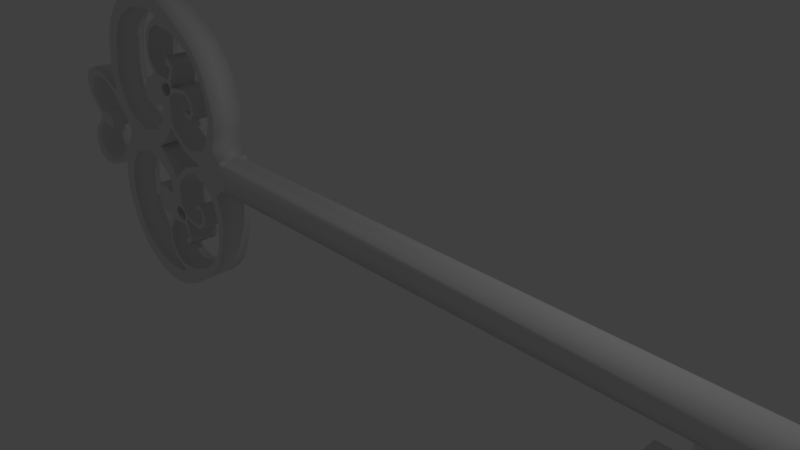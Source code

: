 # Source: ornate_key.blend  (saved by Blender 2.78.0; exported with 4.5.12 LTS)
import bpy
from mathutils import Matrix  # noqa: F401  (used for matrix-valued properties, if any)

bpy.ops.wm.read_factory_settings(use_empty=True)
scene = bpy.context.scene
scene.name = 'Scene'

# ---- collections
col_collection_1 = bpy.data.collections.new('Collection 1'); scene.collection.children.link(col_collection_1)

# ---- world
world_world = bpy.data.worlds.new('World'); scene.world = world_world
world_world.color = (0.05088, 0.05088, 0.05088)
world_world.use_sun_shadow = False
world_world.sun_shadow_jitter_overblur = 0.0
world_world.cycles.sampling_method = 'MANUAL'

# ---- cameras
cam_camera = bpy.data.cameras.new('Camera')
cam_camera.clip_end = 100.0
cam_camera.lens = 35.0
cam_camera.sensor_width = 32.0
cam_camera.sensor_height = 18.0
cam_camera.ortho_scale = 7.314
cam_camera.dof.focus_distance = 0.0
cam_camera.dof.aperture_fstop = 128.0

# ---- lights
light_lamp = bpy.data.lights.new('Lamp', 'POINT')
light_lamp.transmission_factor = 0.0
light_lamp.cutoff_distance = 30.0
light_lamp.energy = 100.0
light_lamp.shadow_buffer_clip_start = 1.001
light_lamp.shadow_soft_size = 0.1
light_lamp.shadow_maximum_resolution = 0.006
light_lamp.use_absolute_resolution = True

# ---- meshes
me_circle_002 = bpy.data.meshes.new('Circle.002')
me_circle_002.from_pydata([(16.28, -0.3184, -0.2613), (16.43, 0.401, -0.2114), (16.53, 0.1787, -0.3421), (16.53, -0.09613, -0.3421), (16.43, -0.3184, -0.2114), (16.53, 0.401, -0.08076), (16.68, 0.1787, -0.1307), (16.68, -0.09613, -0.1307), (16.53, -0.3184, -0.08076), (16.53, 0.401, 0.08076), (16.68, 0.1787, 0.1307), (16.68, -0.09613, 0.1307), (16.53, -0.3184, 0.08076), (16.43, 0.401, 0.2114), (16.53, 0.1787, 0.3421), (16.53, -0.09613, 0.3421), (16.43, -0.3184, 0.2114), (16.28, 0.401, 0.2613), (16.28, 0.1787, 0.4229), (16.28, -0.09613, 0.4229), (16.28, -0.3184, 0.2613), (16.28, 0.4859, 5.462e-08), (16.12, 0.401, 0.2114), (16.03, 0.1787, 0.3421), (16.03, -0.09613, 0.3421), (16.12, -0.3184, 0.2114), (16.03, 0.401, 0.08076), (15.95, 0.2781, 0.2095), (15.95, -0.1625, 0.2095), (16.03, -0.3184, 0.08076), (16.03, 0.401, -0.08076), (15.95, 0.2781, -0.2095), (15.95, -0.1625, -0.2095), (16.03, -0.3184, -0.08076), (16.28, -0.4034, 6.205e-08), (16.12, 0.401, -0.2114), (16.03, 0.1787, -0.3421), (16.03, -0.09613, -0.3421), (16.12, -0.3184, -0.2114), (16.28, 0.401, -0.2613), (16.28, 0.1787, -0.4229), (16.28, -0.09613, -0.4229), (15.52, 0.06098, -0.3376), (4.114, 0.05507, -0.3049), (15.52, -0.1215, -0.284), (4.114, -0.2175, -0.3049), (15.52, -0.2461, -0.1402), (15.52, -0.2732, 0.04804), (4.114, -0.2175, 0.2717), (15.52, -0.1942, 0.2211), (15.52, -0.03413, 0.3239), (4.114, 0.05507, 0.2717), (15.52, 0.1561, 0.3239), (4.114, 0.3277, 0.2717), (15.52, 0.3161, 0.2211), (15.52, 0.3951, 0.04804), (15.52, 0.3681, -0.1402), (4.114, 0.3277, -0.3049), (15.52, 0.2435, -0.284), (15.62, 0.06098, -0.3706), (15.62, -0.1394, -0.3118), (15.62, -0.2761, -0.1539), (15.62, -0.3058, 0.05274), (15.62, -0.2191, 0.2427), (15.62, -0.04343, 0.3556), (15.62, 0.1654, 0.3556), (15.62, 0.341, 0.2427), (15.62, 0.4278, 0.05274), (15.62, 0.3981, -0.1539), (15.62, 0.2613, -0.3118), (15.68, 0.06098, -0.248), (15.68, -0.07312, -0.2087), (15.68, -0.1646, -0.103), (15.68, -0.1845, 0.0353), (15.68, -0.1265, 0.1624), (15.68, -0.008901, 0.238), (15.68, 0.1309, 0.238), (15.68, 0.2484, 0.1624), (15.68, 0.3065, 0.0353), (15.68, 0.2866, -0.103), (15.68, 0.1951, -0.2087), (4.183, 0.005185, -0.2767), (4.183, -0.241, -0.2764), (4.178, -0.239, -0.08258), (4.183, -0.2424, 0.04294), (4.183, -0.2414, 0.2451), (4.183, 0.004649, 0.2457), (4.183, 0.2509, 0.2457), (4.183, 0.2909, 0.1995), (4.183, 0.3624, 0.04294), (4.183, 0.3379, -0.1275), (4.183, 0.2514, -0.2764)], [], [(34, 0, 4), (41, 40, 2, 3), (39, 21, 1), (0, 41, 3, 4), (40, 39, 1, 2), (2, 1, 5, 6), (34, 4, 8), (3, 2, 6, 7), (1, 21, 5), (4, 3, 7, 8), (6, 5, 9, 10), (34, 8, 12), (7, 6, 10, 11), (5, 21, 9), (8, 7, 11, 12), (10, 9, 13, 14), (34, 12, 16), (11, 10, 14, 15), (9, 21, 13), (12, 11, 15, 16), (14, 13, 17, 18), (34, 16, 20), (15, 14, 18, 19), (13, 21, 17), (16, 15, 19, 20), (18, 17, 22, 23), (34, 20, 25), (19, 18, 23, 24), (17, 21, 22), (20, 19, 24, 25), (23, 22, 26, 27), (34, 25, 29), (24, 23, 27, 28), (22, 21, 26), (25, 24, 28, 29), (27, 26, 30, 31), (34, 29, 33), (26, 21, 30), (29, 28, 32, 33), (31, 30, 35, 36), (34, 33, 38), (32, 31, 36, 37), (30, 21, 35), (33, 32, 37, 38), (36, 35, 39, 40), (34, 38, 0), (37, 36, 40, 41), (35, 21, 39), (38, 37, 41, 0), (81, 82, 45, 43), (82, 83, 45), (83, 84, 48, 45), (84, 85, 48), (85, 86, 51, 48), (86, 87, 53, 51), (87, 88, 53), (88, 89, 53), (89, 90, 57, 53), (90, 91, 57), (91, 81, 43, 57), (44, 60, 61, 46), (64, 75, 76, 65), (56, 68, 69, 58), (55, 67, 68, 56), (54, 66, 67, 55), (52, 65, 66, 54), (50, 64, 65, 52), (49, 63, 64, 50), (47, 62, 63, 49), (42, 59, 60, 44), (46, 61, 62, 47), (58, 69, 59, 42), (70, 32, 71), (61, 72, 73, 62), (68, 79, 80, 69), (65, 76, 77, 66), (62, 73, 74, 63), (69, 80, 70, 59), (59, 70, 71, 60), (66, 77, 78, 67), (63, 74, 75, 64), (60, 71, 72, 61), (67, 78, 79, 68), (32, 28, 27, 31), (77, 27, 78), (74, 28, 75), (71, 32, 72), (78, 27, 31, 79), (75, 28, 27, 76), (72, 32, 28, 73), (79, 31, 80), (76, 27, 77), (73, 28, 74), (80, 31, 32, 70), (58, 42, 81, 91), (56, 58, 91, 90), (55, 56, 90, 89), (54, 55, 89, 88), (52, 54, 88, 87), (50, 52, 87, 86), (49, 50, 86, 85), (47, 49, 85, 84), (46, 47, 84, 83), (44, 46, 83, 82), (42, 44, 82, 81)])
me_circle_002.polygons.foreach_set('use_smooth', [1, 1, 1, 1, 1, 1, 1, 1, 1, 1, 1, 1, 1, 1, 1, 1, 1, 1, 1, 1, 1, 1, 1, 1, 1, 1, 1, 1, 1, 1, 1, 1, 1, 1, 1, 1, 1, 1, 1, 1, 1, 1, 1, 1, 1, 1, 1, 1, 1, 0, 0, 1, 0, 0, 0, 0, 0, 1, 0, 0, 0, 0, 0, 1, 0, 0, 0, 0, 0, 0, 1, 0, 1, 1, 0, 0, 0, 0, 0, 0, 0, 0, 1, 1, 1, 1, 1, 1, 1, 1, 1, 1, 1, 1, 1, 1, 1, 1, 1, 1, 1, 1, 1, 1, 1])
me_circle_002.use_remesh_preserve_volume = False
me_circle_002.use_remesh_preserve_attributes = False
me_circle_002.use_mirror_vertex_groups = False
me_circle_002.update()
me_plane = bpy.data.meshes.new('Plane')
me_plane.from_pydata([(-1.003, -0.7096, -0.1066), (0.9967, -0.7096, -0.1066), (0.9967, 0.3612, -0.1066), (-1.003, 0.3679, -0.1066), (-1.003, 0.006677, -0.1066), (0.9967, 0.006677, -0.1066), (-0.003338, 1.29, -0.1066), (-1.003, -0.4766, -0.1066), (0.3294, -0.7096, -0.1066), (0.9967, 0.7904, -0.1066), (-0.5033, 1.29, -0.1066), (-1.003, 0.7904, -0.1066), (-0.2893, -0.7096, -0.1066), (0.9967, -0.4766, -0.1066), (0.4967, 1.29, -0.1066), (-0.003338, 0.7904, -0.1066), (-0.3123, 0.006677, -0.1066), (0.3523, 0.006677, -0.1066), (0.3294, -0.4766, -0.1066), (-0.2893, -0.4766, -0.1066), (-0.5033, 0.7904, -0.1066), (0.4967, 0.7904, -0.1066), (0.3322, 0.3631, -0.1066), (-0.3205, 0.3659, -0.1066), (-0.003338, 0.6666, -0.1066), (0.3261, 0.6683, -0.1066), (-0.3048, 0.665, -0.1066), (-0.3144, 0.1007, -0.1066), (-0.5356, 0.3665, -0.1066), (-0.465, 0.1108, -0.1066), (-0.5452, 0.241, -0.1066), (0.5697, 0.3624, -0.1066), (0.3464, 0.111, -0.1066), (0.5431, 0.09746, -0.1066), (0.5899, 0.2443, -0.1066), (-0.7388, -0.7096, -0.1066), (-0.7388, 0.006677, -0.1066), (-0.7388, -0.4766, -0.1066), (0.7868, -0.7096, -0.1066), (0.7847, -0.4766, -0.1066), (0.7801, 0.006677, -0.1066), (-1.003, -0.7096, 0.1129), (0.9967, -0.7096, 0.1129), (0.9967, 0.3612, 0.1129), (-1.003, 0.3679, 0.1129), (-1.003, 0.006677, 0.1129), (0.9967, 0.006677, 0.1129), (-0.003338, 1.29, 0.1129), (-1.003, -0.4766, 0.1129), (0.3294, -0.7096, 0.1129), (0.9967, 0.7904, 0.1129), (-0.5033, 1.29, 0.1129), (-1.003, 0.7904, 0.1129), (-0.2893, -0.7096, 0.1129), (0.9967, -0.4766, 0.1129), (0.4967, 1.29, 0.1129), (-0.003338, 0.7904, 0.1129), (-0.3123, 0.006677, 0.1129), (0.3523, 0.006677, 0.1129), (0.3294, -0.4766, 0.1129), (-0.2893, -0.4766, 0.1129), (-0.5033, 0.7904, 0.1129), (0.4967, 0.7904, 0.1129), (0.3322, 0.3631, 0.1129), (-0.3205, 0.3659, 0.1129), (-0.003338, 0.6666, 0.1129), (0.3261, 0.6683, 0.1129), (-0.3048, 0.665, 0.1129), (-0.3144, 0.1007, 0.1129), (-0.5356, 0.3665, 0.1129), (-0.465, 0.1108, 0.1129), (-0.5452, 0.241, 0.1129), (0.5697, 0.3624, 0.1129), (0.3464, 0.111, 0.1129), (0.5431, 0.09746, 0.1129), (0.5899, 0.2443, 0.1129), (-0.7388, -0.7096, 0.1129), (-0.7388, 0.006677, 0.1129), (-0.7388, -0.4766, 0.1129), (0.7868, -0.7096, 0.1129), (0.7847, -0.4766, 0.1129), (0.7801, 0.006677, 0.1129)], [], [(20, 10, 6, 15), (8, 18, 39, 38), (7, 4, 36, 37), (0, 7, 37, 35), (4, 3, 28, 30, 36), (15, 6, 14, 21), (17, 32, 33, 34, 40), (3, 11, 20, 28), (22, 21, 31), (24, 15, 21, 22, 25), (26, 23, 20, 15, 24), (20, 23, 28), (21, 9, 2, 31), (30, 29, 27, 16, 36), (37, 19, 12, 35), (39, 13, 1, 38), (40, 5, 13, 39), (34, 31, 2, 5, 40), (61, 56, 47, 51), (49, 79, 80, 59), (48, 78, 77, 45), (41, 76, 78, 48), (45, 77, 71, 69, 44), (56, 62, 55, 47), (58, 81, 75, 74, 73), (44, 69, 61, 52), (63, 72, 62), (65, 66, 63, 62, 56), (67, 65, 56, 61, 64), (61, 69, 64), (62, 72, 43, 50), (71, 77, 57, 68, 70), (78, 76, 53, 60), (80, 79, 42, 54), (81, 80, 54, 46), (75, 81, 46, 43, 72), (36, 16, 57, 77), (4, 7, 48, 45), (16, 27, 68, 57), (19, 37, 78, 60), (2, 9, 50, 43), (20, 11, 52, 61), (6, 10, 51, 47), (37, 36, 77, 78), (5, 2, 43, 46), (27, 29, 70, 68), (21, 14, 55, 62), (35, 12, 53, 76), (29, 30, 71, 70), (8, 38, 79, 49), (1, 13, 54, 42), (30, 28, 69, 71), (11, 3, 44, 52), (22, 31, 72, 63), (7, 0, 41, 48), (9, 21, 62, 50), (32, 17, 58, 73), (38, 1, 42, 79), (28, 23, 64, 69), (17, 40, 81, 58), (3, 4, 45, 44), (40, 39, 80, 81), (18, 8, 49, 59), (33, 32, 73, 74), (13, 5, 46, 54), (24, 25, 66, 65), (39, 18, 59, 80), (34, 33, 74, 75), (14, 6, 47, 55), (25, 22, 63, 66), (12, 19, 60, 53), (31, 34, 75, 72), (23, 26, 67, 64), (0, 35, 76, 41), (26, 24, 65, 67), (10, 20, 61, 51)])
me_plane.use_remesh_preserve_volume = False
me_plane.use_remesh_preserve_attributes = False
me_plane.use_mirror_vertex_groups = False
me_plane.update()
me_circle_003 = bpy.data.meshes.new('Circle.003')
me_circle_003.from_pydata([(4.114, 0.05507, -0.3049), (4.114, -0.2175, -0.3049), (4.114, -0.2175, 0.2717), (4.114, 0.05507, 0.2717), (4.114, 0.3277, 0.2717), (4.114, 0.3277, -0.3049), (-0.3277, 0.05507, -0.3049), (-0.4472, -0.07971, -0.3049), (-0.6969, -0.3273, -0.3049), (-0.7726, -0.5945, -0.3049), (-0.6605, -0.8738, -0.3049), (-0.3878, -0.9801, -0.3049), (-0.1918, -0.9744, -0.3049), (-0.0007366, -0.9305, -0.3049), (0.1781, -0.8502, -0.3049), (0.3378, -0.7593, -0.3049), (0.5183, -0.7209, -0.3049), (0.4577, -1.027, -0.3049), (0.745, -0.4719, -0.3049), (0.9385, -0.2362, -0.3049), (1.102, 0.05507, -0.3049), (2.039, 0.05507, -0.3049), (1.681, 0.05507, -0.3049), (1.389, 0.05507, -0.3049), (0.4675, -1.337, -0.3049), (0.5144, -1.64, -0.3049), (0.6029, -1.932, -0.3049), (0.7467, -2.201, -0.3049), (0.9401, -2.437, -0.3049), (1.176, -2.63, -0.3049), (1.445, -2.774, -0.3049), (1.737, -2.862, -0.3049), (2.119, -2.886, -0.3049), (2.474, -2.805, -0.3049), (2.85, -2.625, -0.3049), (3.308, -2.33, -0.3049), (3.545, -2.138, -0.3049), (3.741, -1.904, -0.3049), (3.887, -1.636, -0.3049), (3.978, -1.345, -0.3049), (4.06, -1.045, -0.3049), (4.042, -0.7153, -0.3049), (3.926, -0.3773, -0.3049), (3.445, 0.05507, -0.3049), (3.201, -0.03402, -0.3049), (2.936, -0.1191, -0.3049), (2.657, -0.3412, -0.3049), (2.567, -0.4547, -0.3049), (2.435, -0.294, -0.3049), (2.185, -0.01984, -0.3049), (0.7979, -0.7421, -0.3049), (0.727, -1.04, -0.3049), (0.7412, -1.333, -0.3049), (0.7979, -1.626, -0.3049), (0.8735, -1.891, -0.3049), (0.9964, -2.099, -0.3049), (1.162, -2.269, -0.3049), (1.341, -2.406, -0.3049), (1.616, -2.514, -0.3049), (1.838, -2.566, -0.3049), (2.069, -2.576, -0.3049), (2.336, -2.558, -0.3049), (2.455, -2.489, -0.3049), (2.121, -2.278, -0.3049), (1.998, -1.985, -0.3049), (2.008, -1.65, -0.3049), (2.164, -1.399, -0.3049), (1.842, -1.248, -0.3049), (1.748, -0.9642, -0.3049), (1.819, -0.7846, -0.3049), (2.065, -0.7752, -0.3049), (2.339, -0.8366, -0.3049), (2.282, -0.5058, -0.3049), (1.956, -0.26, -0.3049), (1.568, -0.1702, -0.3049), (1.096, -0.3309, -0.3049), (0.9491, -0.468, -0.3049), (2.086, -1.689, -0.3049), (2.268, -1.426, -0.3049), (2.496, -1.402, -0.3049), (2.665, -1.394, -0.3049), (2.776, -1.63, -0.3049), (2.622, -1.67, -0.3049), (2.705, -1.839, -0.3049), (2.862, -1.658, -0.3049), (2.748, -1.366, -0.3049), (2.748, -1.256, -0.3049), (3.197, -1.315, -0.3049), (3.394, -1.162, -0.3049), (3.435, -0.9571, -0.3049), (3.293, -0.7688, -0.3049), (3.134, -0.8505, -0.3049), (3.154, -0.9253, -0.3049), (3.276, -0.8623, -0.3049), (3.348, -0.9597, -0.3049), (3.318, -1.129, -0.3049), (3.162, -1.236, -0.3049), (2.776, -1.177, -0.3049), (2.618, -1.0, -0.3049), (2.606, -0.6024, -0.3049), (2.74, -0.4133, -0.3049), (2.984, -0.2243, -0.3049), (3.225, -0.177, -0.3049), (3.595, -0.2873, -0.3049), (3.764, -0.5236, -0.3049), (3.874, -0.8269, -0.3049), (3.898, -1.04, -0.3049), (3.855, -1.327, -0.3049), (3.76, -1.615, -0.3049), (3.615, -1.831, -0.3049), (3.437, -2.016, -0.3049), (3.185, -2.166, -0.3049), (2.839, -2.308, -0.3049), (2.445, -2.347, -0.3049), (2.22, -2.221, -0.3049), (2.098, -1.969, -0.3049), (0.9368, 0.05507, -0.3049), (0.1711, 0.05507, -0.3049), (0.7809, -0.1805, -0.3049), (0.5635, -0.4074, -0.3049), (0.3886, -0.6012, -0.3049), (0.2705, -0.691, -0.3049), (0.1334, -0.7713, -0.3049), (-0.008399, -0.8375, -0.3049), (-0.1596, -0.8328, -0.3049), (-0.3109, -0.7902, -0.3049), (-0.481, -0.7052, -0.3049), (-0.5472, -0.535, -0.3049), (-0.533, -0.346, -0.3049), (-0.3487, -0.1333, -0.3049), (-0.24, -0.04347, -0.3049), (-0.04148, -0.1238, -0.3049), (0.1098, -0.07656, -0.3049), (-0.1713, 0.05507, -0.3049), (2.461, -1.284, -0.3049), (2.385, -1.199, -0.3049), (2.461, -1.055, -0.3049), (2.586, -1.057, -0.3049), (2.686, -1.145, -0.3049), (2.702, -1.255, -0.3049), (2.617, -1.323, -0.3049), (-0.4472, 0.1898, -0.3049), (-0.6969, 0.4374, -0.3049), (-0.7726, 0.7046, -0.3049), (-0.6605, 0.9839, -0.3049), (-0.3878, 1.09, -0.3049), (-0.1918, 1.084, -0.3049), (-0.0007366, 1.041, -0.3049), (0.1781, 0.9603, -0.3049), (0.3378, 0.8694, -0.3049), (0.5183, 0.831, -0.3049), (0.4577, 1.138, -0.3049), (0.745, 0.5821, -0.3049), (0.9385, 0.3463, -0.3049), (0.4675, 1.447, -0.3049), (0.5144, 1.75, -0.3049), (0.6029, 2.042, -0.3049), (0.7467, 2.311, -0.3049), (0.9401, 2.547, -0.3049), (1.176, 2.74, -0.3049), (1.445, 2.884, -0.3049), (1.737, 2.973, -0.3049), (2.119, 2.996, -0.3049), (2.474, 2.916, -0.3049), (2.85, 2.735, -0.3049), (3.308, 2.44, -0.3049), (3.545, 2.248, -0.3049), (3.741, 2.014, -0.3049), (3.887, 1.746, -0.3049), (3.978, 1.455, -0.3049), (4.06, 1.155, -0.3049), (4.042, 0.8254, -0.3049), (3.926, 0.4874, -0.3049), (3.201, 0.1442, -0.3049), (2.936, 0.2292, -0.3049), (2.657, 0.4514, -0.3049), (2.567, 0.5648, -0.3049), (2.435, 0.4041, -0.3049), (2.185, 0.13, -0.3049), (0.7979, 0.8522, -0.3049), (0.727, 1.15, -0.3049), (0.7412, 1.443, -0.3049), (0.7979, 1.736, -0.3049), (0.8735, 2.001, -0.3049), (0.9964, 2.209, -0.3049), (1.162, 2.379, -0.3049), (1.341, 2.516, -0.3049), (1.616, 2.625, -0.3049), (1.838, 2.677, -0.3049), (2.069, 2.686, -0.3049), (2.336, 2.668, -0.3049), (2.455, 2.599, -0.3049), (2.121, 2.388, -0.3049), (1.998, 2.095, -0.3049), (2.008, 1.76, -0.3049), (2.164, 1.509, -0.3049), (1.842, 1.358, -0.3049), (1.748, 1.074, -0.3049), (1.819, 0.8948, -0.3049), (2.065, 0.8853, -0.3049), (2.339, 0.9468, -0.3049), (2.282, 0.6159, -0.3049), (1.956, 0.3702, -0.3049), (1.568, 0.2804, -0.3049), (1.096, 0.441, -0.3049), (0.9491, 0.5781, -0.3049), (2.086, 1.8, -0.3049), (2.268, 1.536, -0.3049), (2.496, 1.512, -0.3049), (2.665, 1.504, -0.3049), (2.776, 1.74, -0.3049), (2.622, 1.78, -0.3049), (2.705, 1.949, -0.3049), (2.862, 1.768, -0.3049), (2.748, 1.477, -0.3049), (2.748, 1.366, -0.3049), (3.197, 1.425, -0.3049), (3.394, 1.272, -0.3049), (3.435, 1.067, -0.3049), (3.293, 0.8789, -0.3049), (3.134, 0.9606, -0.3049), (3.154, 1.035, -0.3049), (3.276, 0.9724, -0.3049), (3.348, 1.07, -0.3049), (3.318, 1.239, -0.3049), (3.162, 1.347, -0.3049), (2.776, 1.288, -0.3049), (2.618, 1.11, -0.3049), (2.606, 0.7125, -0.3049), (2.74, 0.5234, -0.3049), (2.984, 0.3344, -0.3049), (3.225, 0.2871, -0.3049), (3.595, 0.3974, -0.3049), (3.764, 0.6337, -0.3049), (3.874, 0.937, -0.3049), (3.898, 1.15, -0.3049), (3.855, 1.437, -0.3049), (3.76, 1.725, -0.3049), (3.615, 1.941, -0.3049), (3.437, 2.126, -0.3049), (3.185, 2.276, -0.3049), (2.839, 2.418, -0.3049), (2.445, 2.457, -0.3049), (2.22, 2.331, -0.3049), (2.098, 2.079, -0.3049), (0.7809, 0.2907, -0.3049), (0.5635, 0.5175, -0.3049), (0.3886, 0.7113, -0.3049), (0.2705, 0.8011, -0.3049), (0.1334, 0.8815, -0.3049), (-0.008399, 0.9476, -0.3049), (-0.1596, 0.9429, -0.3049), (-0.3109, 0.9004, -0.3049), (-0.481, 0.8153, -0.3049), (-0.5472, 0.6451, -0.3049), (-0.533, 0.4561, -0.3049), (-0.3487, 0.2434, -0.3049), (-0.24, 0.1536, -0.3049), (-0.04148, 0.234, -0.3049), (0.1098, 0.1867, -0.3049), (2.461, 1.394, -0.3049), (2.385, 1.309, -0.3049), (2.461, 1.166, -0.3049), (2.586, 1.167, -0.3049), (2.686, 1.255, -0.3049), (2.702, 1.365, -0.3049), (2.617, 1.433, -0.3049), (-0.3277, 0.05507, 0.2717), (-0.4472, -0.07971, 0.2717), (-0.6969, -0.3273, 0.2717), (-0.7726, -0.5945, 0.2717), (-0.6605, -0.8738, 0.2717), (-0.3878, -0.9801, 0.2717), (-0.1918, -0.9744, 0.2717), (-0.0007366, -0.9305, 0.2717), (0.1781, -0.8502, 0.2717), (0.3378, -0.7593, 0.2717), (0.5183, -0.7209, 0.2717), (0.4577, -1.027, 0.2717), (0.745, -0.4719, 0.2717), (0.9385, -0.2362, 0.2717), (1.102, 0.05507, 0.2717), (2.039, 0.05507, 0.2717), (1.681, 0.05507, 0.2717), (1.389, 0.05507, 0.2717), (0.4675, -1.337, 0.2717), (0.5144, -1.64, 0.2717), (0.6029, -1.932, 0.2717), (0.7467, -2.201, 0.2717), (0.9401, -2.437, 0.2717), (1.176, -2.63, 0.2717), (1.445, -2.774, 0.2717), (1.737, -2.862, 0.2717), (2.119, -2.886, 0.2717), (2.474, -2.805, 0.2717), (2.85, -2.625, 0.2717), (3.308, -2.33, 0.2717), (3.545, -2.138, 0.2717), (3.741, -1.904, 0.2717), (3.887, -1.636, 0.2717), (3.978, -1.345, 0.2717), (4.06, -1.045, 0.2717), (4.042, -0.7153, 0.2717), (3.926, -0.3773, 0.2717), (3.445, 0.05507, 0.2717), (3.201, -0.03402, 0.2717), (2.936, -0.1191, 0.2717), (2.657, -0.3412, 0.2717), (2.567, -0.4547, 0.2717), (2.435, -0.294, 0.2717), (2.185, -0.01984, 0.2717), (0.7979, -0.7421, 0.2717), (0.727, -1.04, 0.2717), (0.7412, -1.333, 0.2717), (0.7979, -1.626, 0.2717), (0.8735, -1.891, 0.2717), (0.9964, -2.099, 0.2717), (1.162, -2.269, 0.2717), (1.341, -2.406, 0.2717), (1.616, -2.514, 0.2717), (1.838, -2.566, 0.2717), (2.069, -2.576, 0.2717), (2.336, -2.558, 0.2717), (2.455, -2.489, 0.2717), (2.121, -2.278, 0.2717), (1.998, -1.985, 0.2717), (2.008, -1.65, 0.2717), (2.164, -1.399, 0.2717), (1.842, -1.248, 0.2717), (1.748, -0.9642, 0.2717), (1.819, -0.7846, 0.2717), (2.065, -0.7752, 0.2717), (2.339, -0.8366, 0.2717), (2.282, -0.5058, 0.2717), (1.956, -0.26, 0.2717), (1.568, -0.1702, 0.2717), (1.096, -0.3309, 0.2717), (0.9491, -0.468, 0.2717), (2.086, -1.689, 0.2717), (2.268, -1.426, 0.2717), (2.496, -1.402, 0.2717), (2.665, -1.394, 0.2717), (2.776, -1.63, 0.2717), (2.622, -1.67, 0.2717), (2.705, -1.839, 0.2717), (2.862, -1.658, 0.2717), (2.748, -1.366, 0.2717), (2.748, -1.256, 0.2717), (3.197, -1.315, 0.2717), (3.394, -1.162, 0.2717), (3.435, -0.9571, 0.2717), (3.293, -0.7688, 0.2717), (3.134, -0.8505, 0.2717), (3.154, -0.9253, 0.2717), (3.276, -0.8623, 0.2717), (3.348, -0.9597, 0.2717), (3.318, -1.129, 0.2717), (3.162, -1.236, 0.2717), (2.776, -1.177, 0.2717), (2.618, -1.0, 0.2717), (2.606, -0.6024, 0.2717), (2.74, -0.4133, 0.2717), (2.984, -0.2243, 0.2717), (3.225, -0.177, 0.2717), (3.595, -0.2873, 0.2717), (3.764, -0.5236, 0.2717), (3.874, -0.8269, 0.2717), (3.898, -1.04, 0.2717), (3.855, -1.327, 0.2717), (3.76, -1.615, 0.2717), (3.615, -1.831, 0.2717), (3.437, -2.016, 0.2717), (3.185, -2.166, 0.2717), (2.839, -2.308, 0.2717), (2.445, -2.347, 0.2717), (2.22, -2.221, 0.2717), (2.098, -1.969, 0.2717), (0.9368, 0.05507, 0.2717), (0.1711, 0.05507, 0.2717), (0.7809, -0.1805, 0.2717), (0.5635, -0.4074, 0.2717), (0.3886, -0.6012, 0.2717), (0.2705, -0.691, 0.2717), (0.1334, -0.7713, 0.2717), (-0.008399, -0.8375, 0.2717), (-0.1596, -0.8328, 0.2717), (-0.3109, -0.7902, 0.2717), (-0.481, -0.7052, 0.2717), (-0.5472, -0.535, 0.2717), (-0.533, -0.346, 0.2717), (-0.3487, -0.1333, 0.2717), (-0.24, -0.04347, 0.2717), (-0.04148, -0.1238, 0.2717), (0.1098, -0.07656, 0.2717), (-0.1713, 0.05507, 0.2717), (2.461, -1.284, 0.2717), (2.385, -1.199, 0.2717), (2.461, -1.055, 0.2717), (2.586, -1.057, 0.2717), (2.686, -1.145, 0.2717), (2.702, -1.255, 0.2717), (2.617, -1.323, 0.2717), (-0.4472, 0.1898, 0.2717), (-0.6969, 0.4374, 0.2717), (-0.7726, 0.7046, 0.2717), (-0.6605, 0.9839, 0.2717), (-0.3878, 1.09, 0.2717), (-0.1918, 1.084, 0.2717), (-0.0007366, 1.041, 0.2717), (0.1781, 0.9603, 0.2717), (0.3378, 0.8694, 0.2717), (0.5183, 0.831, 0.2717), (0.4577, 1.138, 0.2717), (0.745, 0.5821, 0.2717), (0.9385, 0.3463, 0.2717), (0.4675, 1.447, 0.2717), (0.5144, 1.75, 0.2717), (0.6029, 2.042, 0.2717), (0.7467, 2.311, 0.2717), (0.9401, 2.547, 0.2717), (1.176, 2.74, 0.2717), (1.445, 2.884, 0.2717), (1.737, 2.973, 0.2717), (2.119, 2.996, 0.2717), (2.474, 2.916, 0.2717), (2.85, 2.735, 0.2717), (3.308, 2.44, 0.2717), (3.545, 2.248, 0.2717), (3.741, 2.014, 0.2717), (3.887, 1.746, 0.2717), (3.978, 1.455, 0.2717), (4.06, 1.155, 0.2717), (4.042, 0.8254, 0.2717), (3.926, 0.4874, 0.2717), (3.201, 0.1442, 0.2717), (2.936, 0.2292, 0.2717), (2.657, 0.4514, 0.2717), (2.567, 0.5648, 0.2717), (2.435, 0.4041, 0.2717), (2.185, 0.13, 0.2717), (0.7979, 0.8522, 0.2717), (0.727, 1.15, 0.2717), (0.7412, 1.443, 0.2717), (0.7979, 1.736, 0.2717), (0.8735, 2.001, 0.2717), (0.9964, 2.209, 0.2717), (1.162, 2.379, 0.2717), (1.341, 2.516, 0.2717), (1.616, 2.625, 0.2717), (1.838, 2.677, 0.2717), (2.069, 2.686, 0.2717), (2.336, 2.668, 0.2717), (2.455, 2.599, 0.2717), (2.121, 2.388, 0.2717), (1.998, 2.095, 0.2717), (2.008, 1.76, 0.2717), (2.164, 1.509, 0.2717), (1.842, 1.358, 0.2717), (1.748, 1.074, 0.2717), (1.819, 0.8948, 0.2717), (2.065, 0.8853, 0.2717), (2.339, 0.9468, 0.2717), (2.282, 0.6159, 0.2717), (1.956, 0.3702, 0.2717), (1.568, 0.2804, 0.2717), (1.096, 0.441, 0.2717), (0.9491, 0.5781, 0.2717), (2.086, 1.8, 0.2717), (2.268, 1.536, 0.2717), (2.496, 1.512, 0.2717), (2.665, 1.504, 0.2717), (2.776, 1.74, 0.2717), (2.622, 1.78, 0.2717), (2.705, 1.949, 0.2717), (2.862, 1.768, 0.2717), (2.748, 1.477, 0.2717), (2.748, 1.366, 0.2717), (3.197, 1.425, 0.2717), (3.394, 1.272, 0.2717), (3.435, 1.067, 0.2717), (3.293, 0.8789, 0.2717), (3.134, 0.9606, 0.2717), (3.154, 1.035, 0.2717), (3.276, 0.9724, 0.2717), (3.348, 1.07, 0.2717), (3.318, 1.239, 0.2717), (3.162, 1.347, 0.2717), (2.776, 1.288, 0.2717), (2.618, 1.11, 0.2717), (2.606, 0.7125, 0.2717), (2.74, 0.5234, 0.2717), (2.984, 0.3344, 0.2717), (3.225, 0.2871, 0.2717), (3.595, 0.3974, 0.2717), (3.764, 0.6337, 0.2717), (3.874, 0.937, 0.2717), (3.898, 1.15, 0.2717), (3.855, 1.437, 0.2717), (3.76, 1.725, 0.2717), (3.615, 1.941, 0.2717), (3.437, 2.126, 0.2717), (3.185, 2.276, 0.2717), (2.839, 2.418, 0.2717), (2.445, 2.457, 0.2717), (2.22, 2.331, 0.2717), (2.098, 2.079, 0.2717), (0.7809, 0.2907, 0.2717), (0.5635, 0.5175, 0.2717), (0.3886, 0.7113, 0.2717), (0.2705, 0.8011, 0.2717), (0.1334, 0.8815, 0.2717), (-0.008399, 0.9476, 0.2717), (-0.1596, 0.9429, 0.2717), (-0.3109, 0.9004, 0.2717), (-0.481, 0.8153, 0.2717), (-0.5472, 0.6451, 0.2717), (-0.533, 0.4561, 0.2717), (-0.3487, 0.2434, 0.2717), (-0.24, 0.1536, 0.2717), (-0.04148, 0.234, 0.2717), (0.1098, 0.1867, 0.2717), (2.461, 1.394, 0.2717), (2.385, 1.309, 0.2717), (2.461, 1.166, 0.2717), (2.586, 1.167, 0.2717), (2.686, 1.255, 0.2717), (2.702, 1.365, 0.2717), (2.617, 1.433, 0.2717)], [], [(130, 133, 117, 132, 131), (6, 133, 130, 129, 128, 127, 126, 125, 124, 123, 122, 121, 120, 119, 118, 116, 20, 19, 18, 16, 15, 14, 13, 12, 11, 10, 9, 8, 7), (16, 18, 19, 20, 23, 22, 21, 49, 48, 47, 46, 45, 44, 43, 0, 1, 103, 102, 101, 100, 99, 98, 97, 96, 95, 94, 93, 92, 91, 90, 89, 88, 87, 86, 139, 138, 137, 136, 135, 67, 68, 69, 70, 71, 72, 73, 74, 75, 76, 50, 51, 17), (17, 51, 52, 53, 54, 55, 56, 57, 58, 59, 31, 30, 29, 28, 27, 26, 25, 24), (65, 77, 115, 64), (103, 1, 42, 41, 40, 106, 105, 104), (64, 115, 114, 63), (63, 114, 113, 62), (62, 113, 112, 34), (34, 112, 111, 110, 109, 108, 107, 106, 40, 39, 38, 37, 36, 35), (33, 61, 62, 34), (32, 60, 61, 33), (31, 59, 60, 32), (67, 135, 134, 140, 139, 86, 85, 84, 83, 82, 81, 80, 79, 78, 77, 65, 66), (257, 258, 259, 117, 133), (6, 141, 142, 143, 144, 145, 146, 147, 148, 149, 150, 152, 153, 20, 116, 245, 246, 247, 248, 249, 250, 251, 252, 253, 254, 255, 256, 257, 133), (150, 151, 180, 179, 205, 204, 203, 202, 201, 200, 199, 198, 197, 196, 261, 262, 263, 264, 265, 215, 216, 217, 218, 219, 220, 221, 222, 223, 224, 225, 226, 227, 228, 229, 230, 231, 232, 5, 0, 43, 173, 174, 175, 176, 177, 178, 21, 22, 23, 20, 153, 152), (151, 154, 155, 156, 157, 158, 159, 160, 161, 188, 187, 186, 185, 184, 183, 182, 181, 180), (194, 193, 244, 206), (232, 233, 234, 235, 170, 171, 172, 5), (193, 192, 243, 244), (192, 191, 242, 243), (191, 164, 241, 242), (164, 165, 166, 167, 168, 169, 170, 235, 236, 237, 238, 239, 240, 241), (163, 164, 191, 190), (162, 163, 190, 189), (161, 162, 189, 188), (196, 195, 194, 206, 207, 208, 209, 210, 211, 212, 213, 214, 215, 265, 266, 260, 261), (391, 392, 393, 378, 394), (267, 268, 269, 270, 271, 272, 273, 274, 275, 276, 277, 279, 280, 281, 377, 379, 380, 381, 382, 383, 384, 385, 386, 387, 388, 389, 390, 391, 394), (277, 278, 312, 311, 337, 336, 335, 334, 333, 332, 331, 330, 329, 328, 396, 397, 398, 399, 400, 347, 348, 349, 350, 351, 352, 353, 354, 355, 356, 357, 358, 359, 360, 361, 362, 363, 364, 2, 3, 304, 305, 306, 307, 308, 309, 310, 282, 283, 284, 281, 280, 279), (278, 285, 286, 287, 288, 289, 290, 291, 292, 320, 319, 318, 317, 316, 315, 314, 313, 312), (326, 325, 376, 338), (364, 365, 366, 367, 301, 302, 303, 2), (325, 324, 375, 376), (324, 323, 374, 375), (323, 295, 373, 374), (295, 296, 297, 298, 299, 300, 301, 367, 368, 369, 370, 371, 372, 373), (294, 295, 323, 322), (293, 294, 322, 321), (292, 293, 321, 320), (328, 327, 326, 338, 339, 340, 341, 342, 343, 344, 345, 346, 347, 400, 401, 395, 396), (518, 394, 378, 520, 519), (267, 394, 518, 517, 516, 515, 514, 513, 512, 511, 510, 509, 508, 507, 506, 377, 281, 414, 413, 411, 410, 409, 408, 407, 406, 405, 404, 403, 402), (411, 413, 414, 281, 284, 283, 282, 439, 438, 437, 436, 435, 434, 304, 3, 4, 493, 492, 491, 490, 489, 488, 487, 486, 485, 484, 483, 482, 481, 480, 479, 478, 477, 476, 526, 525, 524, 523, 522, 457, 458, 459, 460, 461, 462, 463, 464, 465, 466, 440, 441, 412), (412, 441, 442, 443, 444, 445, 446, 447, 448, 449, 422, 421, 420, 419, 418, 417, 416, 415), (455, 467, 505, 454), (493, 4, 433, 432, 431, 496, 495, 494), (454, 505, 504, 453), (453, 504, 503, 452), (452, 503, 502, 425), (425, 502, 501, 500, 499, 498, 497, 496, 431, 430, 429, 428, 427, 426), (424, 451, 452, 425), (423, 450, 451, 424), (422, 449, 450, 423), (457, 522, 521, 527, 526, 476, 475, 474, 473, 472, 471, 470, 469, 468, 467, 455, 456), (224, 485, 486, 225), (130, 391, 390, 129), (1, 2, 303, 42), (225, 486, 487, 226), (131, 392, 391, 130), (226, 487, 488, 227), (132, 393, 392, 131), (24, 285, 278, 17), (227, 488, 489, 228), (117, 378, 393, 132), (228, 489, 490, 229), (44, 305, 304, 43), (229, 490, 491, 230), (45, 306, 305, 44), (230, 491, 492, 231), (46, 307, 306, 45), (231, 492, 493, 232), (135, 396, 395, 134), (47, 308, 307, 46), (232, 493, 494, 233), (136, 397, 396, 135), (48, 309, 308, 47), (233, 494, 495, 234), (137, 398, 397, 136), (49, 310, 309, 48), (234, 495, 496, 235), (138, 399, 398, 137), (21, 282, 310, 49), (235, 496, 497, 236), (139, 400, 399, 138), (236, 497, 498, 237), (140, 401, 400, 139), (237, 498, 499, 238), (134, 395, 401, 140), (238, 499, 500, 239), (50, 311, 312, 51), (239, 500, 501, 240), (51, 312, 313, 52), (240, 501, 502, 241), (52, 313, 314, 53), (241, 502, 503, 242), (141, 402, 403, 142), (53, 314, 315, 54), (242, 503, 504, 243), (142, 403, 404, 143), (54, 315, 316, 55), (243, 504, 505, 244), (143, 404, 405, 144), (55, 316, 317, 56), (244, 505, 467, 206), (144, 405, 406, 145), (56, 317, 318, 57), (145, 406, 407, 146), (57, 318, 319, 58), (146, 407, 408, 147), (58, 319, 320, 59), (147, 408, 409, 148), (59, 320, 321, 60), (148, 409, 410, 149), (60, 321, 322, 61), (149, 410, 411, 150), (61, 322, 323, 62), (150, 411, 412, 151), (62, 323, 324, 63), (63, 324, 325, 64), (154, 415, 416, 155), (64, 325, 326, 65), (155, 416, 417, 156), (65, 326, 327, 66), (156, 417, 418, 157), (66, 327, 328, 67), (245, 506, 507, 246), (157, 418, 419, 158), (67, 328, 329, 68), (246, 507, 508, 247), (158, 419, 420, 159), (68, 329, 330, 69), (247, 508, 509, 248), (159, 420, 421, 160), (69, 330, 331, 70), (248, 509, 510, 249), (160, 421, 422, 161), (70, 331, 332, 71), (249, 510, 511, 250), (161, 422, 423, 162), (71, 332, 333, 72), (250, 511, 512, 251), (162, 423, 424, 163), (72, 333, 334, 73), (251, 512, 513, 252), (163, 424, 425, 164), (73, 334, 335, 74), (252, 513, 514, 253), (164, 425, 426, 165), (74, 335, 336, 75), (253, 514, 515, 254), (165, 426, 427, 166), (75, 336, 337, 76), (254, 515, 516, 255), (166, 427, 428, 167), (76, 337, 311, 50), (255, 516, 517, 256), (167, 428, 429, 168), (256, 517, 518, 257), (168, 429, 430, 169), (257, 518, 519, 258), (169, 430, 431, 170), (78, 339, 338, 77), (258, 519, 520, 259), (170, 431, 432, 171), (79, 340, 339, 78), (178, 439, 282, 21), (171, 432, 433, 172), (80, 341, 340, 79), (172, 433, 4, 5), (81, 342, 341, 80), (260, 521, 522, 261), (43, 304, 434, 173), (82, 343, 342, 81), (261, 522, 523, 262), (151, 412, 415, 154), (83, 344, 343, 82), (262, 523, 524, 263), (84, 345, 344, 83), (263, 524, 525, 264), (173, 434, 435, 174), (85, 346, 345, 84), (264, 525, 526, 265), (174, 435, 436, 175), (86, 347, 346, 85), (265, 526, 527, 266), (175, 436, 437, 176), (87, 348, 347, 86), (266, 527, 521, 260), (176, 437, 438, 177), (88, 349, 348, 87), (177, 438, 439, 178), (89, 350, 349, 88), (90, 351, 350, 89), (6, 267, 402, 141), (116, 377, 506, 245), (91, 352, 351, 90), (259, 520, 378, 117), (180, 441, 440, 179), (92, 353, 352, 91), (181, 442, 441, 180), (93, 354, 353, 92), (182, 443, 442, 181), (94, 355, 354, 93), (183, 444, 443, 182), (95, 356, 355, 94), (184, 445, 444, 183), (96, 357, 356, 95), (185, 446, 445, 184), (97, 358, 357, 96), (186, 447, 446, 185), (98, 359, 358, 97), (187, 448, 447, 186), (99, 360, 359, 98), (188, 449, 448, 187), (100, 361, 360, 99), (189, 450, 449, 188), (101, 362, 361, 100), (190, 451, 450, 189), (102, 363, 362, 101), (191, 452, 451, 190), (103, 364, 363, 102), (192, 453, 452, 191), (104, 365, 364, 103), (193, 454, 453, 192), (105, 366, 365, 104), (194, 455, 454, 193), (106, 367, 366, 105), (7, 268, 267, 6), (195, 456, 455, 194), (107, 368, 367, 106), (8, 269, 268, 7), (196, 457, 456, 195), (108, 369, 368, 107), (9, 270, 269, 8), (197, 458, 457, 196), (109, 370, 369, 108), (10, 271, 270, 9), (198, 459, 458, 197), (110, 371, 370, 109), (11, 272, 271, 10), (199, 460, 459, 198), (111, 372, 371, 110), (12, 273, 272, 11), (200, 461, 460, 199), (112, 373, 372, 111), (13, 274, 273, 12), (201, 462, 461, 200), (113, 374, 373, 112), (14, 275, 274, 13), (202, 463, 462, 201), (114, 375, 374, 113), (15, 276, 275, 14), (203, 464, 463, 202), (115, 376, 375, 114), (16, 277, 276, 15), (204, 465, 464, 203), (77, 338, 376, 115), (17, 278, 277, 16), (205, 466, 465, 204), (179, 440, 466, 205), (206, 467, 468, 207), (25, 286, 285, 24), (207, 468, 469, 208), (26, 287, 286, 25), (208, 469, 470, 209), (27, 288, 287, 26), (209, 470, 471, 210), (28, 289, 288, 27), (210, 471, 472, 211), (29, 290, 289, 28), (211, 472, 473, 212), (30, 291, 290, 29), (212, 473, 474, 213), (118, 379, 377, 116), (31, 292, 291, 30), (213, 474, 475, 214), (119, 380, 379, 118), (32, 293, 292, 31), (214, 475, 476, 215), (120, 381, 380, 119), (33, 294, 293, 32), (215, 476, 477, 216), (121, 382, 381, 120), (34, 295, 294, 33), (216, 477, 478, 217), (122, 383, 382, 121), (35, 296, 295, 34), (217, 478, 479, 218), (123, 384, 383, 122), (36, 297, 296, 35), (218, 479, 480, 219), (124, 385, 384, 123), (37, 298, 297, 36), (219, 480, 481, 220), (125, 386, 385, 124), (38, 299, 298, 37), (220, 481, 482, 221), (126, 387, 386, 125), (39, 300, 299, 38), (221, 482, 483, 222), (127, 388, 387, 126), (40, 301, 300, 39), (222, 483, 484, 223), (128, 389, 388, 127), (41, 302, 301, 40), (223, 484, 485, 224), (129, 390, 389, 128), (42, 303, 302, 41)])
me_circle_003.polygons.foreach_set('use_smooth', [0, 0, 0, 0, 0, 0, 0, 0, 0, 0, 0, 0, 0, 0, 0, 0, 0, 0, 1, 0, 0, 0, 0, 0, 0, 0, 0, 0, 0, 0, 0, 0, 0, 0, 0, 0, 0, 0, 0, 0, 0, 0, 0, 0, 0, 0, 1, 0, 0, 0, 0, 0, 0, 0, 0, 0, 1, 0, 1, 1, 0, 1, 0, 1, 1, 0, 1, 0, 1, 0, 1, 0, 1, 0, 0, 1, 0, 0, 1, 0, 0, 1, 0, 0, 1, 0, 1, 0, 1, 0, 1, 1, 1, 1, 1, 1, 1, 1, 1, 1, 1, 1, 1, 1, 1, 1, 1, 1, 1, 1, 1, 1, 1, 1, 1, 1, 1, 1, 1, 1, 1, 1, 1, 1, 1, 1, 1, 0, 1, 1, 0, 1, 1, 0, 1, 1, 0, 1, 1, 0, 1, 1, 0, 1, 1, 0, 1, 1, 0, 1, 1, 0, 1, 1, 0, 1, 1, 0, 1, 0, 1, 0, 1, 1, 0, 1, 1, 0, 1, 1, 1, 1, 0, 0, 1, 0, 1, 1, 0, 1, 0, 0, 1, 0, 0, 1, 0, 0, 1, 0, 0, 1, 0, 1, 1, 1, 0, 1, 0, 1, 1, 1, 1, 1, 1, 1, 1, 1, 1, 1, 1, 1, 1, 1, 1, 1, 1, 1, 1, 1, 1, 1, 1, 1, 1, 1, 1, 1, 1, 1, 1, 1, 1, 1, 1, 1, 1, 1, 1, 1, 1, 1, 1, 1, 1, 1, 1, 1, 1, 1, 1, 1, 1, 1, 1, 1, 1, 1, 1, 1, 1, 1, 1, 1, 1, 1, 1, 1, 1, 1, 1, 1, 1, 1, 1, 0, 1, 1, 0, 1, 1, 0, 1, 1, 0, 1, 1, 0, 1, 1, 0, 1, 1, 0, 1, 1, 0, 1, 1, 0, 1, 1, 0, 1, 1, 0, 1, 1, 0, 1])
me_circle_003.use_remesh_preserve_volume = False
me_circle_003.use_remesh_preserve_attributes = False
me_circle_003.use_mirror_vertex_groups = False
me_circle_003.update()

# ---- objects
ob_circle_002 = bpy.data.objects.new('Circle.002', me_circle_002)
ob_plane = bpy.data.objects.new('Plane', me_plane)
ob_circle_000 = bpy.data.objects.new('Circle.000', me_circle_003)
ob_lamp = bpy.data.objects.new('Lamp', light_lamp)
ob_camera = bpy.data.objects.new('Camera', cam_camera)

# ---- transforms, parenting, visibility, modifiers, constraints
ob_circle_002.location = (-6.579, -1.613e-08, 0.12)
ob_circle_002.rotation_euler = (1.571, -0.0, 0.0)
ob_circle_002.scale = (0.8476, 0.8476, 0.8476)
ob_circle_002.lineart.crease_threshold = 0.0
ob_plane.parent = ob_circle_002
ob_plane.matrix_parent_inverse = Matrix(((1.18, 0.0, 0.0, 7.763), (1.863e-09, -5.157e-08, 1.18, -0.1416), (2.22e-16, -1.18, -5.157e-08, -1.284e-08), (0.0, 0.0, 0.0, 1.0)))
ob_plane.location = (5.203, 1.752e-07, -1.304)
ob_plane.rotation_euler = (1.571, -0.0, 0.0)
ob_plane.lineart.crease_threshold = 0.0
ob_circle_000.parent = ob_circle_002
ob_circle_000.matrix_parent_inverse = Matrix(((1.18, 0.0, 0.0, 7.763), (1.863e-09, -5.157e-08, 1.18, -0.1416), (2.22e-16, -1.18, -5.157e-08, -1.284e-08), (0.0, 0.0, 0.0, 1.0)))
ob_circle_000.location = (-6.579, -1.613e-08, 0.12)
ob_circle_000.rotation_euler = (1.571, -0.0, 0.0)
ob_circle_000.scale = (0.8476, 0.8476, 0.8476)
ob_circle_000.lineart.crease_threshold = 0.0
ob_lamp.location = (4.076, 1.005, 5.904)
ob_lamp.rotation_euler = (0.6503, 0.05522, 1.866)
ob_lamp.lock_rotations_4d = False
ob_lamp.empty_display_type = 'ARROWS'
ob_lamp.color = (0.0, 0.0, 0.0, 0.0)
ob_lamp.lineart.crease_threshold = 0.0
ob_camera.location = (7.481, -6.508, 5.344)
ob_camera.rotation_euler = (1.109, 0.0, 0.8149)
ob_camera.lock_rotations_4d = False
ob_camera.empty_display_type = 'ARROWS'
ob_camera.color = (0.0, 0.0, 0.0, 0.0)
ob_camera.display_type = 'WIRE'
ob_camera.lineart.crease_threshold = 0.0

# ---- collection membership
col_collection_1.objects.link(ob_circle_002)
col_collection_1.objects.link(ob_plane)
col_collection_1.objects.link(ob_circle_000)
col_collection_1.objects.link(ob_lamp)
col_collection_1.objects.link(ob_camera)

# ---- scene / render settings (as saved in the file)
scene.camera = ob_camera
scene.frame_start = 1; scene.frame_end = 250; scene.frame_set(1)
scene.render.engine = 'BLENDER_EEVEE_NEXT'
scene.render.resolution_percentage = 50
scene.render.dither_intensity = 0.0
scene.cycles.use_denoising = False
scene.cycles.samples = 128
scene.cycles.sampling_pattern = 'TABULATED_SOBOL'
scene.cycles.light_sampling_threshold = 0.0
scene.cycles.use_adaptive_sampling = False
scene.cycles.use_light_tree = False
scene.cycles.blur_glossy = 0.0
scene.cycles.sample_clamp_indirect = 0.0
scene.view_settings.view_transform = 'Standard'
bpy.context.view_layer.update()
